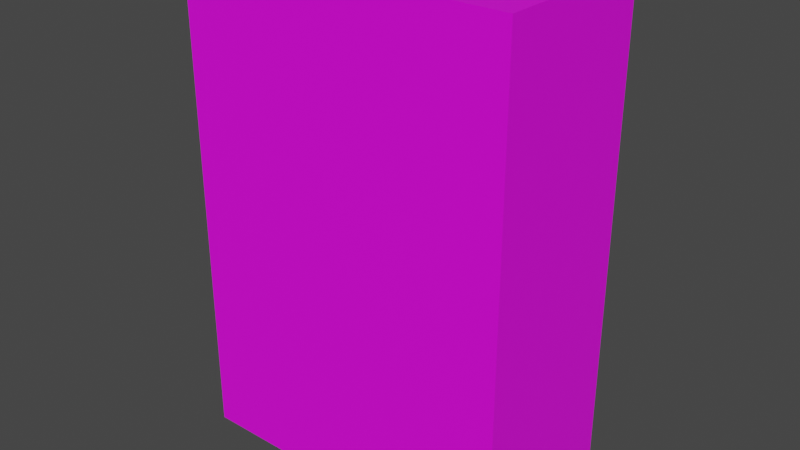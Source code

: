 # Source: Fusebox01.blend  (saved by Blender 3.6.11; exported with 4.5.12 LTS)
import bpy
from mathutils import Matrix  # noqa: F401  (used for matrix-valued properties, if any)

bpy.ops.wm.read_factory_settings(use_empty=True)
scene = bpy.context.scene
scene.name = 'Scene'

# ---- collections
col_collection = bpy.data.collections.new('Collection'); scene.collection.children.link(col_collection)

# ---- images (referenced by path relative to the original .blend; pixels are not part of the script)
import os
ASSET_DIR = os.environ.get("B2B_ASSET_DIR", "")  # directory of the original .blend (textures are referenced by path, not embedded)
HERE = os.path.dirname(os.path.abspath(__file__))  # packed textures are extracted next to this script under _unpacked/

def load_image(name, relpath, width, height, colorspace="sRGB"):
    """Load a texture the original file referenced (path relative to the .blend, or extracted next to this script)."""
    p = next((c for c in (os.path.join(HERE, relpath), os.path.join(ASSET_DIR, relpath)) if relpath and os.path.exists(c)), "")
    if p:
        img = bpy.data.images.load(p, check_existing=True)
        img.name = name
    else:  # same state as the original file: an image datablock whose file is absent (Cycles renders it pink)
        img = bpy.data.images.new(name, width, height)
        img.source = "FILE"
        img.filepath = "//" + (relpath or name)
    img.colorspace_settings.name = colorspace
    return img
img_fusebox01_a_png_001 = load_image('Fusebox01_a.png.001', 'Fusebox01_a.png', 1024, 1024, 'sRGB')

# ---- materials (node trees are filled in below, after node groups)
mat_material = bpy.data.materials.new('Material')
mat_material.alpha_threshold = 0.0
mat_material.use_transparent_shadow = False
mat_material.roughness = 0.5
mat_material.line_color = (0.0, 0.0, 0.0, 1.0)

# ---- material node trees
mat_material.use_nodes = True; mat_material.node_tree.nodes.clear()
_N = mat_material.node_tree.nodes; _L = mat_material.node_tree.links
n0 = _N.new('ShaderNodeOutputMaterial'); n0.name = 'Material Output'; n0.location = (300, 300)
n1 = _N.new('ShaderNodeBsdfPrincipled'); n1.name = 'Principled BSDF'; n1.location = (10, 300)
n1.distribution = 'GGX'
n1.subsurface_method = 'RANDOM_WALK_SKIN'
n1.inputs[3].default_value = 1.45
n1.inputs[27].default_value = (0.0, 0.0, 0.0, 1.0)
n1.inputs[28].default_value = 1.0
n2 = _N.new('ShaderNodeTexImage'); n2.name = 'Image Texture'; n2.location = (-280, 280)
n2.image = img_fusebox01_a_png_001
n2.interpolation = 'Closest'
_L.new(n1.outputs[0], n0.inputs[0])
_L.new(n2.outputs[0], n1.inputs[0])
n0.is_active_output = True

# ---- world
world_world = bpy.data.worlds.new('World'); scene.world = world_world
world_world.use_nodes = True; world_world.node_tree.nodes.clear()
_N = world_world.node_tree.nodes; _L = world_world.node_tree.links
n0 = _N.new('ShaderNodeOutputWorld'); n0.name = 'World Output'; n0.location = (300, 300)
n1 = _N.new('ShaderNodeBackground'); n1.name = 'Background'; n1.location = (10, 300)
n1.inputs[0].default_value = (0.05088, 0.05088, 0.05088, 1.0)
_L.new(n1.outputs[0], n0.inputs[0])
n0.is_active_output = True
world_world.color = (0.05088, 0.05088, 0.05088)
world_world.use_sun_shadow = False
world_world.sun_shadow_jitter_overblur = 0.0

# ---- meshes
me_cube = bpy.data.meshes.new('Cube')
me_cube.from_pydata([(0.4258, 0.2129, 1.25), (0.4258, 0.2129, 0.0), (0.4258, -0.2129, 1.25), (0.4258, -0.2129, 0.0), (-0.4258, 0.2129, 1.25), (-0.4258, 0.2129, 0.0), (-0.4258, -0.2129, 1.25), (-0.4258, -0.2129, 0.0)], [], [(0, 4, 6, 2), (3, 2, 6, 7), (7, 6, 4, 5), (5, 1, 3, 7), (1, 0, 2, 3)])
_uv = me_cube.uv_layers.new(name='UVMap')
_uv.uv.foreach_set('vector', [0.0, 0.3132, 1.0, 0.3132, 1.0, 0.0, 0.0, 0.0, 1.0, 0.0, 1.0, 1.0, 0.0, 1.0, 0.0, 0.0, 1.0, 1.0, 1.0, 0.0, 0.5625, 0.0, 0.5625, 1.0, 0.0, 0.6868, 1.0, 0.6868, 1.0, 1.0, 0.0, 1.0, 0.5625, 1.0, 0.5625, 0.0, 1.0, 0.0, 1.0, 1.0])
me_cube.materials.append(mat_material)
me_cube.use_mirror_vertex_groups = False
me_cube.update()

# ---- objects
ob_fusebox01 = bpy.data.objects.new('Fusebox01', me_cube)

# ---- transforms, parenting, visibility, modifiers, constraints
ob_fusebox01.location = (0.0, 0.0, 0.0)
ob_fusebox01.lock_rotations_4d = False
ob_fusebox01.empty_display_type = 'ARROWS'
ob_fusebox01.lineart.crease_threshold = 0.0

# ---- collection membership
col_collection.objects.link(ob_fusebox01)

# ---- scene / render settings (as saved in the file)
scene.frame_start = 1; scene.frame_end = 250; scene.frame_set(1)
scene.render.engine = 'BLENDER_EEVEE_NEXT'
scene.cycles.sampling_pattern = 'TABULATED_SOBOL'
scene.view_settings.view_transform = 'Filmic'
bpy.context.view_layer.update()

# ---- added for rendering (the .blend has no active camera and no usable light): camera, sun
cam_auto = bpy.data.cameras.new('AutoCamera')
cam_auto.lens = 50.0
cam_auto.sensor_width = 36.0
cam_auto.clip_end = 1000.0
ob_auto_camera = bpy.data.objects.new('AutoCamera', cam_auto)
scene.collection.objects.link(ob_auto_camera)
ob_auto_camera.location = (1.45384, -1.74461, 1.78807)
ob_auto_camera.rotation_euler = (1.09748, -7.21219e-08, 0.694738)
scene.camera = ob_auto_camera
light_auto_sun = bpy.data.lights.new('AutoSun', 'SUN')
light_auto_sun.energy = 3.0
light_auto_sun.angle = 0.0523599
ob_auto_sun = bpy.data.objects.new('AutoSun', light_auto_sun)
scene.collection.objects.link(ob_auto_sun)
ob_auto_sun.rotation_euler = (0.872665, 0.174533, 0.523599)
bpy.context.view_layer.update()
